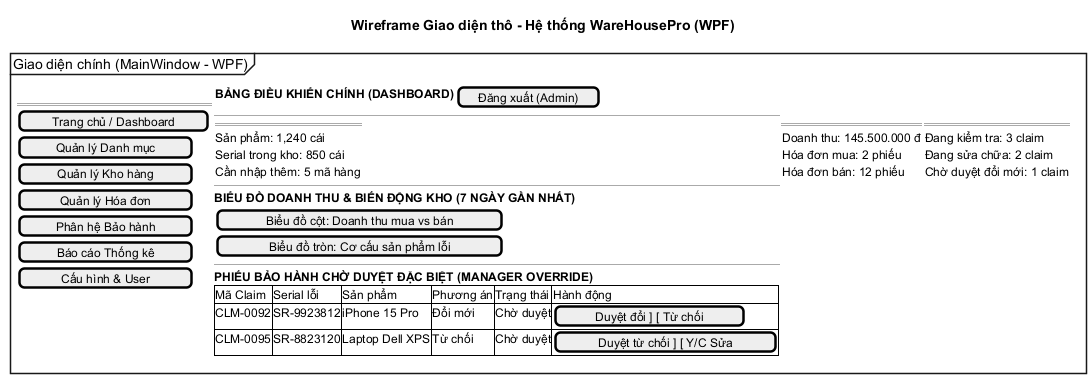

The diagram above was rendered by PlantUML. Its source (embedded in the PNG):
@startsalt Wireframe_Dashboard_XuatKho
title Wireframe Giao diện thô - Hệ thống WareHousePro (WPF)

mainframe Giao diện chính (MainWindow - WPF)
{
  {
    .
    == Menu Hệ thống ==
    [ Trang chủ / Dashboard ]
    [ Quản lý Danh mục    ]
    [ Quản lý Kho hàng    ]
    [ Quản lý Hóa đơn     ]
    [ Phân hệ Bảo hành    ]
    [ Báo cáo Thống kê    ]
    [ Cấu hình & User     ]
    .
  } | {
    {
      **BẢNG ĐIỀU KHIỂN CHÍNH (DASHBOARD)** | [Đăng xuất (Admin)]
    }
    --
    {
      ==== Tồn kho tổng hợp ====
      Sản phẩm: 1,240 cái
      Serial trong kho: 850 cái
      Cần nhập thêm: 5 mã hàng
    } | {
      ==== Hóa đơn hôm nay ====
      Doanh thu: 145.500.000 đ
      Hóa đơn mua: 2 phiếu
      Hóa đơn bán: 12 phiếu
    } | {
      ==== Trạng thái Bảo hành ====
      Đang kiểm tra: 3 claim
      Đang sửa chữa: 2 claim
      Chờ duyệt đổi mới: 1 claim
    }
    --
    **BIỂU ĐỒ DOANH THU & BIẾN ĐỘNG KHO (7 NGÀY GẦN NHẤT)**
    {
      [ Biểu đồ cột: Doanh thu mua vs bán ]
      [ Biểu đồ tròn: Cơ cấu sản phẩm lỗi ]
    }
    --
    **PHIẾU BẢO HÀNH CHỜ DUYỆT ĐẶC BIỆT (MANAGER OVERRIDE)**
    {#
      Mã Claim | Serial lỗi | Sản phẩm | Phương án | Trạng thái | Hành động
      CLM-0092 | SR-9923812 | iPhone 15 Pro | Đổi mới | Chờ duyệt | [ Duyệt đổi ] [ Từ chối ]
      CLM-0095 | SR-8823120 | Laptop Dell XPS | Từ chối | Chờ duyệt | [ Duyệt từ chối ] [ Y/C Sửa ]
    }
  }
}
@endsalt